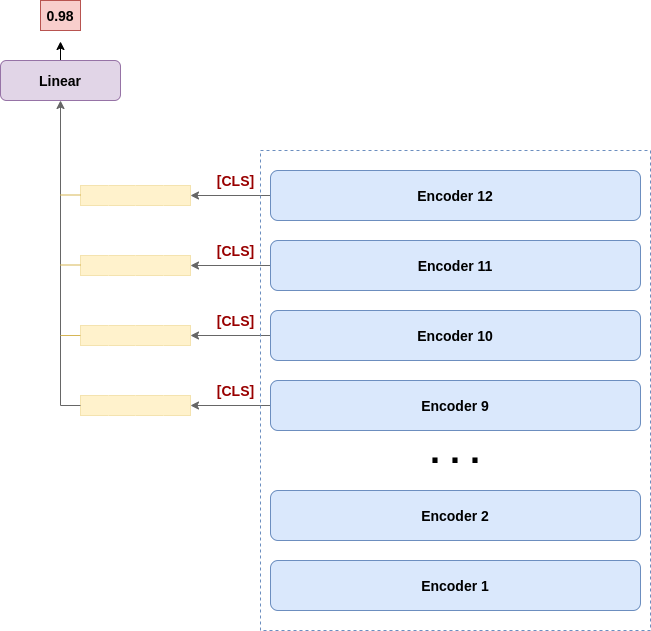

The diagram above was exported from draw.io. Its source (the exported page's mxGraphModel, read from the mxfile embedded in the PNG):
<mxGraphModel dx="1353" dy="806" grid="1" gridSize="10" guides="1" tooltips="1" connect="1" arrows="1" fold="1" page="1" pageScale="1" pageWidth="850" pageHeight="1100" math="0" shadow="0">
  <root>
    <mxCell id="0" />
    <mxCell id="1" parent="0" />
    <mxCell id="RSjpbXTK3j0CZJYsI8xH-12" style="edgeStyle=orthogonalEdgeStyle;rounded=0;orthogonalLoop=1;jettySize=auto;html=1;exitX=0;exitY=0.5;exitDx=0;exitDy=0;entryX=1;entryY=0.5;entryDx=0;entryDy=0;strokeColor=#666666;" edge="1" parent="1" source="RSjpbXTK3j0CZJYsI8xH-1" target="RSjpbXTK3j0CZJYsI8xH-25">
      <mxGeometry relative="1" as="geometry">
        <mxPoint x="300" y="555" as="targetPoint" />
      </mxGeometry>
    </mxCell>
    <mxCell id="RSjpbXTK3j0CZJYsI8xH-1" value="&lt;span&gt;&lt;b&gt;&lt;font style=&quot;font-size: 14px&quot;&gt;Encoder 9&lt;/font&gt;&lt;/b&gt;&lt;/span&gt;" style="rounded=1;whiteSpace=wrap;html=1;fillColor=#dae8fc;strokeColor=#6c8ebf;" vertex="1" parent="1">
      <mxGeometry x="370" y="530" width="370" height="50" as="geometry" />
    </mxCell>
    <mxCell id="RSjpbXTK3j0CZJYsI8xH-59" style="edgeStyle=orthogonalEdgeStyle;rounded=0;orthogonalLoop=1;jettySize=auto;html=1;exitX=0;exitY=0.5;exitDx=0;exitDy=0;entryX=1;entryY=0.5;entryDx=0;entryDy=0;strokeColor=#666666;" edge="1" parent="1" source="RSjpbXTK3j0CZJYsI8xH-2" target="RSjpbXTK3j0CZJYsI8xH-39">
      <mxGeometry relative="1" as="geometry" />
    </mxCell>
    <mxCell id="RSjpbXTK3j0CZJYsI8xH-2" value="&lt;span&gt;&lt;b&gt;&lt;font style=&quot;font-size: 14px&quot;&gt;Encoder 10&lt;/font&gt;&lt;/b&gt;&lt;/span&gt;" style="rounded=1;whiteSpace=wrap;html=1;fillColor=#dae8fc;strokeColor=#6c8ebf;" vertex="1" parent="1">
      <mxGeometry x="370" y="460" width="370" height="50" as="geometry" />
    </mxCell>
    <mxCell id="RSjpbXTK3j0CZJYsI8xH-60" style="edgeStyle=orthogonalEdgeStyle;rounded=0;orthogonalLoop=1;jettySize=auto;html=1;exitX=0;exitY=0.5;exitDx=0;exitDy=0;entryX=1;entryY=0.5;entryDx=0;entryDy=0;strokeColor=#666666;" edge="1" parent="1" source="RSjpbXTK3j0CZJYsI8xH-3" target="RSjpbXTK3j0CZJYsI8xH-46">
      <mxGeometry relative="1" as="geometry" />
    </mxCell>
    <mxCell id="RSjpbXTK3j0CZJYsI8xH-3" value="&lt;b&gt;&lt;font style=&quot;font-size: 14px&quot;&gt;Encoder 11&lt;/font&gt;&lt;/b&gt;" style="rounded=1;whiteSpace=wrap;html=1;fillColor=#dae8fc;strokeColor=#6c8ebf;" vertex="1" parent="1">
      <mxGeometry x="370" y="390" width="370" height="50" as="geometry" />
    </mxCell>
    <mxCell id="RSjpbXTK3j0CZJYsI8xH-58" style="edgeStyle=orthogonalEdgeStyle;rounded=0;orthogonalLoop=1;jettySize=auto;html=1;exitX=0;exitY=0.5;exitDx=0;exitDy=0;entryX=1;entryY=0.5;entryDx=0;entryDy=0;strokeColor=#666666;" edge="1" parent="1" source="RSjpbXTK3j0CZJYsI8xH-5" target="RSjpbXTK3j0CZJYsI8xH-53">
      <mxGeometry relative="1" as="geometry">
        <mxPoint x="300" y="345" as="targetPoint" />
      </mxGeometry>
    </mxCell>
    <mxCell id="RSjpbXTK3j0CZJYsI8xH-5" value="&lt;b&gt;&lt;font style=&quot;font-size: 14px&quot;&gt;Encoder 12&lt;/font&gt;&lt;/b&gt;" style="rounded=1;whiteSpace=wrap;html=1;fillColor=#dae8fc;strokeColor=#6c8ebf;" vertex="1" parent="1">
      <mxGeometry x="370" y="320" width="370" height="50" as="geometry" />
    </mxCell>
    <mxCell id="RSjpbXTK3j0CZJYsI8xH-6" value="&lt;b&gt;&lt;font style=&quot;font-size: 14px&quot;&gt;Encoder 1&lt;/font&gt;&lt;/b&gt;" style="rounded=1;whiteSpace=wrap;html=1;fillColor=#dae8fc;strokeColor=#6c8ebf;" vertex="1" parent="1">
      <mxGeometry x="370" y="710" width="370" height="50" as="geometry" />
    </mxCell>
    <mxCell id="RSjpbXTK3j0CZJYsI8xH-7" value="&lt;span&gt;&lt;font style=&quot;font-size: 14px&quot;&gt;&lt;b&gt;Encoder 2&lt;/b&gt;&lt;/font&gt;&lt;/span&gt;" style="rounded=1;whiteSpace=wrap;html=1;fillColor=#dae8fc;strokeColor=#6c8ebf;" vertex="1" parent="1">
      <mxGeometry x="370" y="640" width="370" height="50" as="geometry" />
    </mxCell>
    <mxCell id="RSjpbXTK3j0CZJYsI8xH-9" value="&lt;b&gt;&lt;font style=&quot;font-size: 36px&quot;&gt;. . .&lt;/font&gt;&lt;/b&gt;" style="text;html=1;strokeColor=none;fillColor=none;align=center;verticalAlign=middle;whiteSpace=wrap;rounded=0;dashed=1;" vertex="1" parent="1">
      <mxGeometry x="505" y="550" width="100" height="100" as="geometry" />
    </mxCell>
    <mxCell id="RSjpbXTK3j0CZJYsI8xH-13" value="&lt;font color=&quot;#990000&quot; size=&quot;1&quot;&gt;&lt;b style=&quot;font-size: 14px&quot;&gt;[CLS]&lt;/b&gt;&lt;/font&gt;" style="text;html=1;align=center;verticalAlign=middle;resizable=0;points=[];autosize=1;" vertex="1" parent="1">
      <mxGeometry x="310" y="530" width="50" height="20" as="geometry" />
    </mxCell>
    <mxCell id="RSjpbXTK3j0CZJYsI8xH-24" value="" style="shape=table;html=1;whiteSpace=wrap;startSize=0;container=1;collapsible=0;childLayout=tableLayout;fillColor=#fff2cc;strokeColor=#d6b656;" vertex="1" parent="1">
      <mxGeometry x="180" y="545" width="110" height="20" as="geometry" />
    </mxCell>
    <mxCell id="RSjpbXTK3j0CZJYsI8xH-25" value="" style="shape=partialRectangle;html=1;whiteSpace=wrap;collapsible=0;dropTarget=0;pointerEvents=0;fillColor=#fff2cc;top=0;left=0;bottom=0;right=0;points=[[0,0.5],[1,0.5]];portConstraint=eastwest;strokeColor=#d6b656;" vertex="1" parent="RSjpbXTK3j0CZJYsI8xH-24">
      <mxGeometry width="110" height="20" as="geometry" />
    </mxCell>
    <mxCell id="RSjpbXTK3j0CZJYsI8xH-26" value="" style="shape=partialRectangle;html=1;whiteSpace=wrap;connectable=0;overflow=hidden;fillColor=#fff2cc;top=0;left=0;bottom=0;right=0;strokeColor=#d6b656;" vertex="1" parent="RSjpbXTK3j0CZJYsI8xH-25">
      <mxGeometry width="28" height="20" as="geometry" />
    </mxCell>
    <mxCell id="RSjpbXTK3j0CZJYsI8xH-27" value="" style="shape=partialRectangle;html=1;whiteSpace=wrap;connectable=0;overflow=hidden;fillColor=#fff2cc;top=0;left=0;bottom=0;right=0;strokeColor=#d6b656;" vertex="1" parent="RSjpbXTK3j0CZJYsI8xH-25">
      <mxGeometry x="28" width="27" height="20" as="geometry" />
    </mxCell>
    <mxCell id="RSjpbXTK3j0CZJYsI8xH-28" value="" style="shape=partialRectangle;html=1;whiteSpace=wrap;connectable=0;overflow=hidden;fillColor=#fff2cc;top=0;left=0;bottom=0;right=0;strokeColor=#d6b656;" vertex="1" parent="RSjpbXTK3j0CZJYsI8xH-25">
      <mxGeometry x="55" width="28" height="20" as="geometry" />
    </mxCell>
    <mxCell id="RSjpbXTK3j0CZJYsI8xH-29" value="" style="shape=partialRectangle;html=1;whiteSpace=wrap;connectable=0;overflow=hidden;fillColor=#fff2cc;top=0;left=0;bottom=0;right=0;strokeColor=#d6b656;" vertex="1" parent="RSjpbXTK3j0CZJYsI8xH-25">
      <mxGeometry x="83" width="27" height="20" as="geometry" />
    </mxCell>
    <mxCell id="RSjpbXTK3j0CZJYsI8xH-37" value="&lt;font color=&quot;#990000&quot; size=&quot;1&quot;&gt;&lt;b style=&quot;font-size: 14px&quot;&gt;[CLS]&lt;/b&gt;&lt;/font&gt;" style="text;html=1;align=center;verticalAlign=middle;resizable=0;points=[];autosize=1;" vertex="1" parent="1">
      <mxGeometry x="310" y="460" width="50" height="20" as="geometry" />
    </mxCell>
    <mxCell id="RSjpbXTK3j0CZJYsI8xH-38" value="" style="shape=table;html=1;whiteSpace=wrap;startSize=0;container=1;collapsible=0;childLayout=tableLayout;fillColor=#fff2cc;strokeColor=#d6b656;" vertex="1" parent="1">
      <mxGeometry x="180" y="475" width="110" height="20" as="geometry" />
    </mxCell>
    <mxCell id="RSjpbXTK3j0CZJYsI8xH-39" value="" style="shape=partialRectangle;html=1;whiteSpace=wrap;collapsible=0;dropTarget=0;pointerEvents=0;fillColor=#fff2cc;top=0;left=0;bottom=0;right=0;points=[[0,0.5],[1,0.5]];portConstraint=eastwest;strokeColor=#d6b656;" vertex="1" parent="RSjpbXTK3j0CZJYsI8xH-38">
      <mxGeometry width="110" height="20" as="geometry" />
    </mxCell>
    <mxCell id="RSjpbXTK3j0CZJYsI8xH-40" value="" style="shape=partialRectangle;html=1;whiteSpace=wrap;connectable=0;overflow=hidden;fillColor=#fff2cc;top=0;left=0;bottom=0;right=0;strokeColor=#d6b656;" vertex="1" parent="RSjpbXTK3j0CZJYsI8xH-39">
      <mxGeometry width="28" height="20" as="geometry" />
    </mxCell>
    <mxCell id="RSjpbXTK3j0CZJYsI8xH-41" value="" style="shape=partialRectangle;html=1;whiteSpace=wrap;connectable=0;overflow=hidden;fillColor=#fff2cc;top=0;left=0;bottom=0;right=0;strokeColor=#d6b656;" vertex="1" parent="RSjpbXTK3j0CZJYsI8xH-39">
      <mxGeometry x="28" width="27" height="20" as="geometry" />
    </mxCell>
    <mxCell id="RSjpbXTK3j0CZJYsI8xH-42" value="" style="shape=partialRectangle;html=1;whiteSpace=wrap;connectable=0;overflow=hidden;fillColor=#fff2cc;top=0;left=0;bottom=0;right=0;strokeColor=#d6b656;" vertex="1" parent="RSjpbXTK3j0CZJYsI8xH-39">
      <mxGeometry x="55" width="28" height="20" as="geometry" />
    </mxCell>
    <mxCell id="RSjpbXTK3j0CZJYsI8xH-43" value="" style="shape=partialRectangle;html=1;whiteSpace=wrap;connectable=0;overflow=hidden;fillColor=#fff2cc;top=0;left=0;bottom=0;right=0;strokeColor=#d6b656;" vertex="1" parent="RSjpbXTK3j0CZJYsI8xH-39">
      <mxGeometry x="83" width="27" height="20" as="geometry" />
    </mxCell>
    <mxCell id="RSjpbXTK3j0CZJYsI8xH-44" value="&lt;font color=&quot;#990000&quot; size=&quot;1&quot;&gt;&lt;b style=&quot;font-size: 14px&quot;&gt;[CLS]&lt;/b&gt;&lt;/font&gt;" style="text;html=1;align=center;verticalAlign=middle;resizable=0;points=[];autosize=1;" vertex="1" parent="1">
      <mxGeometry x="310" y="390" width="50" height="20" as="geometry" />
    </mxCell>
    <mxCell id="RSjpbXTK3j0CZJYsI8xH-45" value="" style="shape=table;html=1;whiteSpace=wrap;startSize=0;container=1;collapsible=0;childLayout=tableLayout;fillColor=#fff2cc;strokeColor=#d6b656;" vertex="1" parent="1">
      <mxGeometry x="180" y="405" width="110" height="20" as="geometry" />
    </mxCell>
    <mxCell id="RSjpbXTK3j0CZJYsI8xH-46" value="" style="shape=partialRectangle;html=1;whiteSpace=wrap;collapsible=0;dropTarget=0;pointerEvents=0;fillColor=#fff2cc;top=0;left=0;bottom=0;right=0;points=[[0,0.5],[1,0.5]];portConstraint=eastwest;strokeColor=#d6b656;" vertex="1" parent="RSjpbXTK3j0CZJYsI8xH-45">
      <mxGeometry width="110" height="20" as="geometry" />
    </mxCell>
    <mxCell id="RSjpbXTK3j0CZJYsI8xH-47" value="" style="shape=partialRectangle;html=1;whiteSpace=wrap;connectable=0;overflow=hidden;fillColor=#fff2cc;top=0;left=0;bottom=0;right=0;strokeColor=#d6b656;" vertex="1" parent="RSjpbXTK3j0CZJYsI8xH-46">
      <mxGeometry width="28" height="20" as="geometry" />
    </mxCell>
    <mxCell id="RSjpbXTK3j0CZJYsI8xH-48" value="" style="shape=partialRectangle;html=1;whiteSpace=wrap;connectable=0;overflow=hidden;fillColor=#fff2cc;top=0;left=0;bottom=0;right=0;strokeColor=#d6b656;" vertex="1" parent="RSjpbXTK3j0CZJYsI8xH-46">
      <mxGeometry x="28" width="27" height="20" as="geometry" />
    </mxCell>
    <mxCell id="RSjpbXTK3j0CZJYsI8xH-49" value="" style="shape=partialRectangle;html=1;whiteSpace=wrap;connectable=0;overflow=hidden;fillColor=#fff2cc;top=0;left=0;bottom=0;right=0;strokeColor=#d6b656;" vertex="1" parent="RSjpbXTK3j0CZJYsI8xH-46">
      <mxGeometry x="55" width="28" height="20" as="geometry" />
    </mxCell>
    <mxCell id="RSjpbXTK3j0CZJYsI8xH-50" value="" style="shape=partialRectangle;html=1;whiteSpace=wrap;connectable=0;overflow=hidden;fillColor=#fff2cc;top=0;left=0;bottom=0;right=0;strokeColor=#d6b656;" vertex="1" parent="RSjpbXTK3j0CZJYsI8xH-46">
      <mxGeometry x="83" width="27" height="20" as="geometry" />
    </mxCell>
    <mxCell id="RSjpbXTK3j0CZJYsI8xH-51" value="&lt;font color=&quot;#990000&quot; size=&quot;1&quot;&gt;&lt;b style=&quot;font-size: 14px&quot;&gt;[CLS]&lt;/b&gt;&lt;/font&gt;" style="text;html=1;align=center;verticalAlign=middle;resizable=0;points=[];autosize=1;" vertex="1" parent="1">
      <mxGeometry x="310" y="320" width="50" height="20" as="geometry" />
    </mxCell>
    <mxCell id="RSjpbXTK3j0CZJYsI8xH-52" value="" style="shape=table;html=1;whiteSpace=wrap;startSize=0;container=1;collapsible=0;childLayout=tableLayout;fillColor=#fff2cc;strokeColor=#d6b656;" vertex="1" parent="1">
      <mxGeometry x="180" y="335" width="110" height="20" as="geometry" />
    </mxCell>
    <mxCell id="RSjpbXTK3j0CZJYsI8xH-53" value="" style="shape=partialRectangle;html=1;whiteSpace=wrap;collapsible=0;dropTarget=0;pointerEvents=0;fillColor=#fff2cc;top=0;left=0;bottom=0;right=0;points=[[0,0.5],[1,0.5]];portConstraint=eastwest;strokeColor=#d6b656;" vertex="1" parent="RSjpbXTK3j0CZJYsI8xH-52">
      <mxGeometry width="110" height="20" as="geometry" />
    </mxCell>
    <mxCell id="RSjpbXTK3j0CZJYsI8xH-54" value="" style="shape=partialRectangle;html=1;whiteSpace=wrap;connectable=0;overflow=hidden;fillColor=#fff2cc;top=0;left=0;bottom=0;right=0;strokeColor=#d6b656;" vertex="1" parent="RSjpbXTK3j0CZJYsI8xH-53">
      <mxGeometry width="28" height="20" as="geometry" />
    </mxCell>
    <mxCell id="RSjpbXTK3j0CZJYsI8xH-55" value="" style="shape=partialRectangle;html=1;whiteSpace=wrap;connectable=0;overflow=hidden;fillColor=#fff2cc;top=0;left=0;bottom=0;right=0;strokeColor=#d6b656;" vertex="1" parent="RSjpbXTK3j0CZJYsI8xH-53">
      <mxGeometry x="28" width="27" height="20" as="geometry" />
    </mxCell>
    <mxCell id="RSjpbXTK3j0CZJYsI8xH-56" value="" style="shape=partialRectangle;html=1;whiteSpace=wrap;connectable=0;overflow=hidden;fillColor=#fff2cc;top=0;left=0;bottom=0;right=0;strokeColor=#d6b656;" vertex="1" parent="RSjpbXTK3j0CZJYsI8xH-53">
      <mxGeometry x="55" width="28" height="20" as="geometry" />
    </mxCell>
    <mxCell id="RSjpbXTK3j0CZJYsI8xH-57" value="" style="shape=partialRectangle;html=1;whiteSpace=wrap;connectable=0;overflow=hidden;fillColor=#fff2cc;top=0;left=0;bottom=0;right=0;strokeColor=#d6b656;" vertex="1" parent="RSjpbXTK3j0CZJYsI8xH-53">
      <mxGeometry x="83" width="27" height="20" as="geometry" />
    </mxCell>
    <mxCell id="RSjpbXTK3j0CZJYsI8xH-69" style="edgeStyle=orthogonalEdgeStyle;rounded=0;orthogonalLoop=1;jettySize=auto;html=1;exitX=0;exitY=0.5;exitDx=0;exitDy=0;strokeColor=#666666;" edge="1" parent="1" source="RSjpbXTK3j0CZJYsI8xH-25">
      <mxGeometry relative="1" as="geometry">
        <mxPoint x="160" y="250" as="targetPoint" />
      </mxGeometry>
    </mxCell>
    <mxCell id="RSjpbXTK3j0CZJYsI8xH-73" value="" style="endArrow=none;html=1;fillColor=#fff2cc;strokeColor=#d6b656;" edge="1" parent="1">
      <mxGeometry width="50" height="50" relative="1" as="geometry">
        <mxPoint x="160" y="485" as="sourcePoint" />
        <mxPoint x="180" y="485" as="targetPoint" />
      </mxGeometry>
    </mxCell>
    <mxCell id="RSjpbXTK3j0CZJYsI8xH-75" value="" style="endArrow=none;html=1;fillColor=#fff2cc;strokeColor=#d6b656;" edge="1" parent="1">
      <mxGeometry width="50" height="50" relative="1" as="geometry">
        <mxPoint x="160" y="414.5" as="sourcePoint" />
        <mxPoint x="180" y="414.5" as="targetPoint" />
      </mxGeometry>
    </mxCell>
    <mxCell id="RSjpbXTK3j0CZJYsI8xH-76" value="" style="endArrow=none;html=1;fillColor=#fff2cc;strokeColor=#d6b656;" edge="1" parent="1">
      <mxGeometry width="50" height="50" relative="1" as="geometry">
        <mxPoint x="160" y="344.5" as="sourcePoint" />
        <mxPoint x="180" y="344.5" as="targetPoint" />
      </mxGeometry>
    </mxCell>
    <mxCell id="RSjpbXTK3j0CZJYsI8xH-83" style="edgeStyle=orthogonalEdgeStyle;rounded=0;orthogonalLoop=1;jettySize=auto;html=1;exitX=0.5;exitY=0;exitDx=0;exitDy=0;entryX=0.5;entryY=1.04;entryDx=0;entryDy=0;entryPerimeter=0;" edge="1" parent="1" source="RSjpbXTK3j0CZJYsI8xH-77">
      <mxGeometry relative="1" as="geometry">
        <mxPoint x="160" y="191" as="targetPoint" />
      </mxGeometry>
    </mxCell>
    <mxCell id="RSjpbXTK3j0CZJYsI8xH-77" value="&lt;b&gt;&lt;font style=&quot;font-size: 14px&quot;&gt;Linear&lt;/font&gt;&lt;/b&gt;" style="rounded=1;whiteSpace=wrap;html=1;fillColor=#e1d5e7;strokeColor=#9673a6;" vertex="1" parent="1">
      <mxGeometry x="100" y="210" width="120" height="40" as="geometry" />
    </mxCell>
    <mxCell id="RSjpbXTK3j0CZJYsI8xH-85" value="&lt;b&gt;&lt;font style=&quot;font-size: 14px&quot;&gt;0.98&lt;/font&gt;&lt;/b&gt;" style="rounded=0;whiteSpace=wrap;html=1;fillColor=#f8cecc;strokeColor=#b85450;" vertex="1" parent="1">
      <mxGeometry x="140" y="150" width="40" height="30" as="geometry" />
    </mxCell>
    <mxCell id="RSjpbXTK3j0CZJYsI8xH-87" value="" style="rounded=0;whiteSpace=wrap;html=1;dashed=1;strokeColor=#6c8ebf;fillColor=none;" vertex="1" parent="1">
      <mxGeometry x="360" y="300" width="390" height="480" as="geometry" />
    </mxCell>
  </root>
</mxGraphModel>